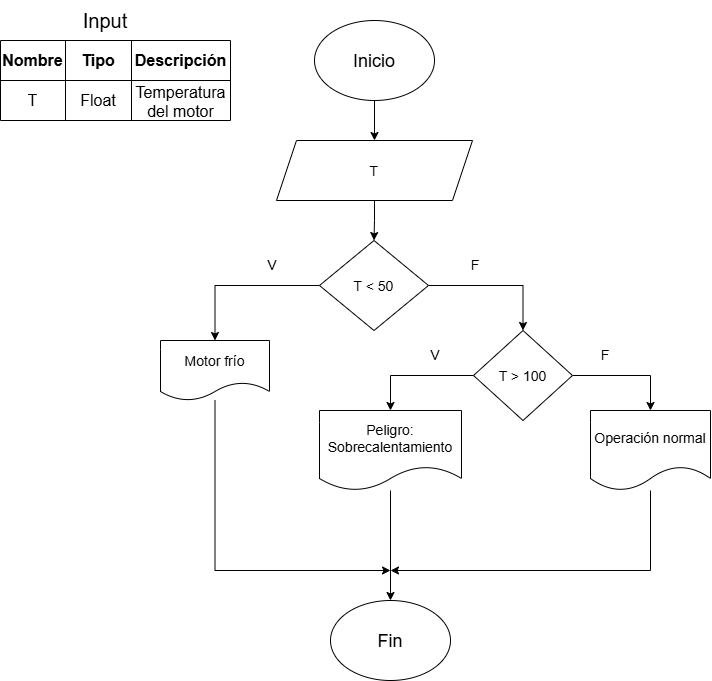

The diagram above was exported from draw.io. Its source (the exported page's mxGraphModel, read from the mxfile embedded in the PNG):
<mxGraphModel dx="1414" dy="777" grid="1" gridSize="10" guides="1" tooltips="1" connect="1" arrows="1" fold="1" page="1" pageScale="1" pageWidth="827" pageHeight="1169" math="0" shadow="0">
  <root>
    <mxCell id="0" />
    <mxCell id="1" parent="0" />
    <mxCell id="D2TcbKe2PWf8pGxBB9B0-29" edge="1" parent="1" source="D2TcbKe2PWf8pGxBB9B0-1" style="edgeStyle=orthogonalEdgeStyle;rounded=0;orthogonalLoop=1;jettySize=auto;html=1;entryX=0.5;entryY=0;entryDx=0;entryDy=0;" target="D2TcbKe2PWf8pGxBB9B0-2">
      <mxGeometry relative="1" as="geometry" />
    </mxCell>
    <mxCell id="D2TcbKe2PWf8pGxBB9B0-1" parent="1" style="ellipse;whiteSpace=wrap;html=1;shapeInside=1;" value="&lt;font style=&quot;font-size: 18px;&quot;&gt;Inicio&lt;/font&gt;" vertex="1">
      <mxGeometry height="80" width="120" x="354" y="20" as="geometry" />
    </mxCell>
    <mxCell id="D2TcbKe2PWf8pGxBB9B0-31" edge="1" parent="1" source="D2TcbKe2PWf8pGxBB9B0-2" style="edgeStyle=orthogonalEdgeStyle;rounded=0;orthogonalLoop=1;jettySize=auto;html=1;entryX=0.5;entryY=0;entryDx=0;entryDy=0;" target="D2TcbKe2PWf8pGxBB9B0-30">
      <mxGeometry relative="1" as="geometry" />
    </mxCell>
    <mxCell id="D2TcbKe2PWf8pGxBB9B0-2" parent="1" style="shape=parallelogram;perimeter=parallelogramPerimeter;whiteSpace=wrap;html=1;shapeInside=1;fixedSize=1;" value="&lt;font style=&quot;font-size: 14px;&quot;&gt;T&lt;/font&gt;" vertex="1">
      <mxGeometry height="60" width="196" x="316" y="140" as="geometry" />
    </mxCell>
    <mxCell id="D2TcbKe2PWf8pGxBB9B0-16" parent="1" style="shape=table;startSize=0;container=1;collapsible=0;childLayout=tableLayout;fontSize=16;" value="" vertex="1">
      <mxGeometry height="80" width="230" x="40" y="40" as="geometry" />
    </mxCell>
    <mxCell id="D2TcbKe2PWf8pGxBB9B0-17" parent="D2TcbKe2PWf8pGxBB9B0-16" style="shape=tableRow;horizontal=0;startSize=0;swimlaneHead=0;swimlaneBody=0;strokeColor=inherit;top=0;left=0;bottom=0;right=0;collapsible=0;dropTarget=0;fillColor=none;points=[[0,0.5],[1,0.5]];portConstraint=eastwest;fontSize=16;" value="" vertex="1">
      <mxGeometry height="40" width="230" as="geometry" />
    </mxCell>
    <mxCell id="D2TcbKe2PWf8pGxBB9B0-18" parent="D2TcbKe2PWf8pGxBB9B0-17" style="shape=partialRectangle;html=1;whiteSpace=wrap;connectable=0;strokeColor=inherit;overflow=hidden;fillColor=none;top=0;left=0;bottom=0;right=0;pointerEvents=1;fontSize=16;" value="&lt;b&gt;Nombre&lt;/b&gt;" vertex="1">
      <mxGeometry height="40" width="65" as="geometry">
        <mxRectangle height="40" width="65" as="alternateBounds" />
      </mxGeometry>
    </mxCell>
    <mxCell id="D2TcbKe2PWf8pGxBB9B0-19" parent="D2TcbKe2PWf8pGxBB9B0-17" style="shape=partialRectangle;html=1;whiteSpace=wrap;connectable=0;strokeColor=inherit;overflow=hidden;fillColor=none;top=0;left=0;bottom=0;right=0;pointerEvents=1;fontSize=16;" value="&lt;b&gt;Tipo&lt;/b&gt;" vertex="1">
      <mxGeometry height="40" width="66" x="65" as="geometry">
        <mxRectangle height="40" width="66" as="alternateBounds" />
      </mxGeometry>
    </mxCell>
    <mxCell id="D2TcbKe2PWf8pGxBB9B0-20" parent="D2TcbKe2PWf8pGxBB9B0-17" style="shape=partialRectangle;html=1;whiteSpace=wrap;connectable=0;strokeColor=inherit;overflow=hidden;fillColor=none;top=0;left=0;bottom=0;right=0;pointerEvents=1;fontSize=16;" value="&lt;b&gt;Descripción&lt;/b&gt;" vertex="1">
      <mxGeometry height="40" width="99" x="131" as="geometry">
        <mxRectangle height="40" width="99" as="alternateBounds" />
      </mxGeometry>
    </mxCell>
    <mxCell id="D2TcbKe2PWf8pGxBB9B0-21" parent="D2TcbKe2PWf8pGxBB9B0-16" style="shape=tableRow;horizontal=0;startSize=0;swimlaneHead=0;swimlaneBody=0;strokeColor=inherit;top=0;left=0;bottom=0;right=0;collapsible=0;dropTarget=0;fillColor=none;points=[[0,0.5],[1,0.5]];portConstraint=eastwest;fontSize=16;" value="" vertex="1">
      <mxGeometry height="40" width="230" y="40" as="geometry" />
    </mxCell>
    <mxCell id="D2TcbKe2PWf8pGxBB9B0-22" parent="D2TcbKe2PWf8pGxBB9B0-21" style="shape=partialRectangle;html=1;whiteSpace=wrap;connectable=0;strokeColor=inherit;overflow=hidden;fillColor=none;top=0;left=0;bottom=0;right=0;pointerEvents=1;fontSize=16;" value="T" vertex="1">
      <mxGeometry height="40" width="65" as="geometry">
        <mxRectangle height="40" width="65" as="alternateBounds" />
      </mxGeometry>
    </mxCell>
    <mxCell id="D2TcbKe2PWf8pGxBB9B0-23" parent="D2TcbKe2PWf8pGxBB9B0-21" style="shape=partialRectangle;html=1;whiteSpace=wrap;connectable=0;strokeColor=inherit;overflow=hidden;fillColor=none;top=0;left=0;bottom=0;right=0;pointerEvents=1;fontSize=16;" value="Float" vertex="1">
      <mxGeometry height="40" width="66" x="65" as="geometry">
        <mxRectangle height="40" width="66" as="alternateBounds" />
      </mxGeometry>
    </mxCell>
    <mxCell id="D2TcbKe2PWf8pGxBB9B0-24" parent="D2TcbKe2PWf8pGxBB9B0-21" style="shape=partialRectangle;html=1;whiteSpace=wrap;connectable=0;strokeColor=inherit;overflow=hidden;fillColor=none;top=0;left=0;bottom=0;right=0;pointerEvents=1;fontSize=16;" value="Temperatura del motor" vertex="1">
      <mxGeometry height="40" width="99" x="131" as="geometry">
        <mxRectangle height="40" width="99" as="alternateBounds" />
      </mxGeometry>
    </mxCell>
    <mxCell id="D2TcbKe2PWf8pGxBB9B0-33" edge="1" parent="1" source="D2TcbKe2PWf8pGxBB9B0-30" style="edgeStyle=orthogonalEdgeStyle;rounded=0;orthogonalLoop=1;jettySize=auto;html=1;" target="D2TcbKe2PWf8pGxBB9B0-32">
      <mxGeometry relative="1" as="geometry" />
    </mxCell>
    <mxCell id="D2TcbKe2PWf8pGxBB9B0-38" edge="1" parent="1" source="D2TcbKe2PWf8pGxBB9B0-30" style="edgeStyle=orthogonalEdgeStyle;rounded=0;orthogonalLoop=1;jettySize=auto;html=1;exitX=1;exitY=0.5;exitDx=0;exitDy=0;entryX=0.5;entryY=0;entryDx=0;entryDy=0;" target="D2TcbKe2PWf8pGxBB9B0-37">
      <mxGeometry relative="1" as="geometry" />
    </mxCell>
    <mxCell id="D2TcbKe2PWf8pGxBB9B0-30" parent="1" style="rhombus;whiteSpace=wrap;html=1;shapeInside=1;" value="&lt;font style=&quot;font-size: 14px;&quot;&gt;T &amp;lt; 50&lt;/font&gt;" vertex="1">
      <mxGeometry height="90" width="109" x="359" y="240" as="geometry" />
    </mxCell>
    <mxCell id="D2TcbKe2PWf8pGxBB9B0-51" edge="1" parent="1" source="D2TcbKe2PWf8pGxBB9B0-32" style="edgeStyle=orthogonalEdgeStyle;rounded=0;orthogonalLoop=1;jettySize=auto;html=1;">
      <mxGeometry relative="1" as="geometry">
        <Array as="points">
          <mxPoint x="254.5" y="570" />
        </Array>
        <mxPoint x="430" y="570" as="targetPoint" />
      </mxGeometry>
    </mxCell>
    <mxCell id="D2TcbKe2PWf8pGxBB9B0-32" parent="1" style="shape=document;whiteSpace=wrap;html=1;boundedLbl=1;" value="&lt;font style=&quot;font-size: 14px;&quot;&gt;Motor frío&lt;/font&gt;" vertex="1">
      <mxGeometry height="60" width="109" x="200" y="340" as="geometry" />
    </mxCell>
    <mxCell id="D2TcbKe2PWf8pGxBB9B0-34" parent="1" style="text;html=1;whiteSpace=wrap;strokeColor=none;fillColor=none;align=center;verticalAlign=middle;rounded=0;autosize=1;resizable=0;" value="&lt;font style=&quot;font-size: 14px;&quot;&gt;V&lt;/font&gt;" vertex="1">
      <mxGeometry height="30" width="30" x="297" y="250" as="geometry" />
    </mxCell>
    <mxCell id="D2TcbKe2PWf8pGxBB9B0-35" parent="1" style="text;html=1;whiteSpace=wrap;strokeColor=none;fillColor=none;align=center;verticalAlign=middle;rounded=0;autosize=1;resizable=0;" value="&lt;font style=&quot;font-size: 14px;&quot;&gt;F&lt;/font&gt;" vertex="1">
      <mxGeometry height="30" width="30" x="500" y="250" as="geometry" />
    </mxCell>
    <mxCell id="D2TcbKe2PWf8pGxBB9B0-44" edge="1" parent="1" source="D2TcbKe2PWf8pGxBB9B0-37" style="edgeStyle=orthogonalEdgeStyle;rounded=0;orthogonalLoop=1;jettySize=auto;html=1;entryX=0.5;entryY=0;entryDx=0;entryDy=0;" target="D2TcbKe2PWf8pGxBB9B0-42">
      <mxGeometry relative="1" as="geometry" />
    </mxCell>
    <mxCell id="D2TcbKe2PWf8pGxBB9B0-45" edge="1" parent="1" source="D2TcbKe2PWf8pGxBB9B0-37" style="edgeStyle=orthogonalEdgeStyle;rounded=0;orthogonalLoop=1;jettySize=auto;html=1;entryX=0.5;entryY=0;entryDx=0;entryDy=0;" target="D2TcbKe2PWf8pGxBB9B0-43">
      <mxGeometry relative="1" as="geometry" />
    </mxCell>
    <mxCell id="D2TcbKe2PWf8pGxBB9B0-37" parent="1" style="rhombus;whiteSpace=wrap;html=1;shapeInside=1;" value="&lt;font style=&quot;font-size: 14px;&quot;&gt;T &amp;gt; 100&lt;/font&gt;" vertex="1">
      <mxGeometry height="90" width="99" x="513" y="330" as="geometry" />
    </mxCell>
    <mxCell id="D2TcbKe2PWf8pGxBB9B0-50" edge="1" parent="1" source="D2TcbKe2PWf8pGxBB9B0-42" style="edgeStyle=orthogonalEdgeStyle;rounded=0;orthogonalLoop=1;jettySize=auto;html=1;">
      <mxGeometry relative="1" as="geometry">
        <Array as="points">
          <mxPoint x="690" y="570" />
        </Array>
        <mxPoint x="430" y="570" as="targetPoint" />
      </mxGeometry>
    </mxCell>
    <mxCell id="D2TcbKe2PWf8pGxBB9B0-42" parent="1" style="shape=document;whiteSpace=wrap;html=1;boundedLbl=1;" value="&lt;font style=&quot;font-size: 14px;&quot;&gt;Operación normal&lt;/font&gt;" vertex="1">
      <mxGeometry height="80" width="120" x="630" y="410" as="geometry" />
    </mxCell>
    <mxCell id="D2TcbKe2PWf8pGxBB9B0-49" edge="1" parent="1" source="D2TcbKe2PWf8pGxBB9B0-43" style="edgeStyle=orthogonalEdgeStyle;rounded=0;orthogonalLoop=1;jettySize=auto;html=1;entryX=0.5;entryY=0;entryDx=0;entryDy=0;" target="D2TcbKe2PWf8pGxBB9B0-48">
      <mxGeometry relative="1" as="geometry" />
    </mxCell>
    <mxCell id="D2TcbKe2PWf8pGxBB9B0-43" parent="1" style="shape=document;whiteSpace=wrap;html=1;boundedLbl=1;" value="&lt;font style=&quot;font-size: 14px;&quot;&gt;Peligro: Sobrecalentamiento&lt;/font&gt;" vertex="1">
      <mxGeometry height="80" width="142" x="359" y="410" as="geometry" />
    </mxCell>
    <mxCell id="D2TcbKe2PWf8pGxBB9B0-46" parent="1" style="text;html=1;whiteSpace=wrap;strokeColor=none;fillColor=none;align=center;verticalAlign=middle;rounded=0;autosize=1;resizable=0;" value="&lt;font style=&quot;font-size: 14px;&quot;&gt;F&lt;/font&gt;" vertex="1">
      <mxGeometry height="30" width="30" x="630" y="340" as="geometry" />
    </mxCell>
    <mxCell id="D2TcbKe2PWf8pGxBB9B0-47" parent="1" style="text;html=1;whiteSpace=wrap;strokeColor=none;fillColor=none;align=center;verticalAlign=middle;rounded=0;autosize=1;resizable=0;" value="&lt;font style=&quot;font-size: 14px;&quot;&gt;V&lt;/font&gt;" vertex="1">
      <mxGeometry height="30" width="30" x="460" y="340" as="geometry" />
    </mxCell>
    <mxCell id="D2TcbKe2PWf8pGxBB9B0-48" parent="1" style="ellipse;whiteSpace=wrap;html=1;shapeInside=1;" value="&lt;font style=&quot;font-size: 18px;&quot;&gt;Fin&lt;/font&gt;" vertex="1">
      <mxGeometry height="80" width="120" x="370" y="600" as="geometry" />
    </mxCell>
    <mxCell id="D2TcbKe2PWf8pGxBB9B0-52" parent="1" style="text;html=1;whiteSpace=wrap;strokeColor=none;fillColor=none;align=center;verticalAlign=middle;rounded=0;autosize=1;resizable=0;" value="&lt;font style=&quot;font-size: 20px;&quot;&gt;Input&lt;/font&gt;" vertex="1">
      <mxGeometry height="40" width="70" x="110" as="geometry" />
    </mxCell>
  </root>
</mxGraphModel>